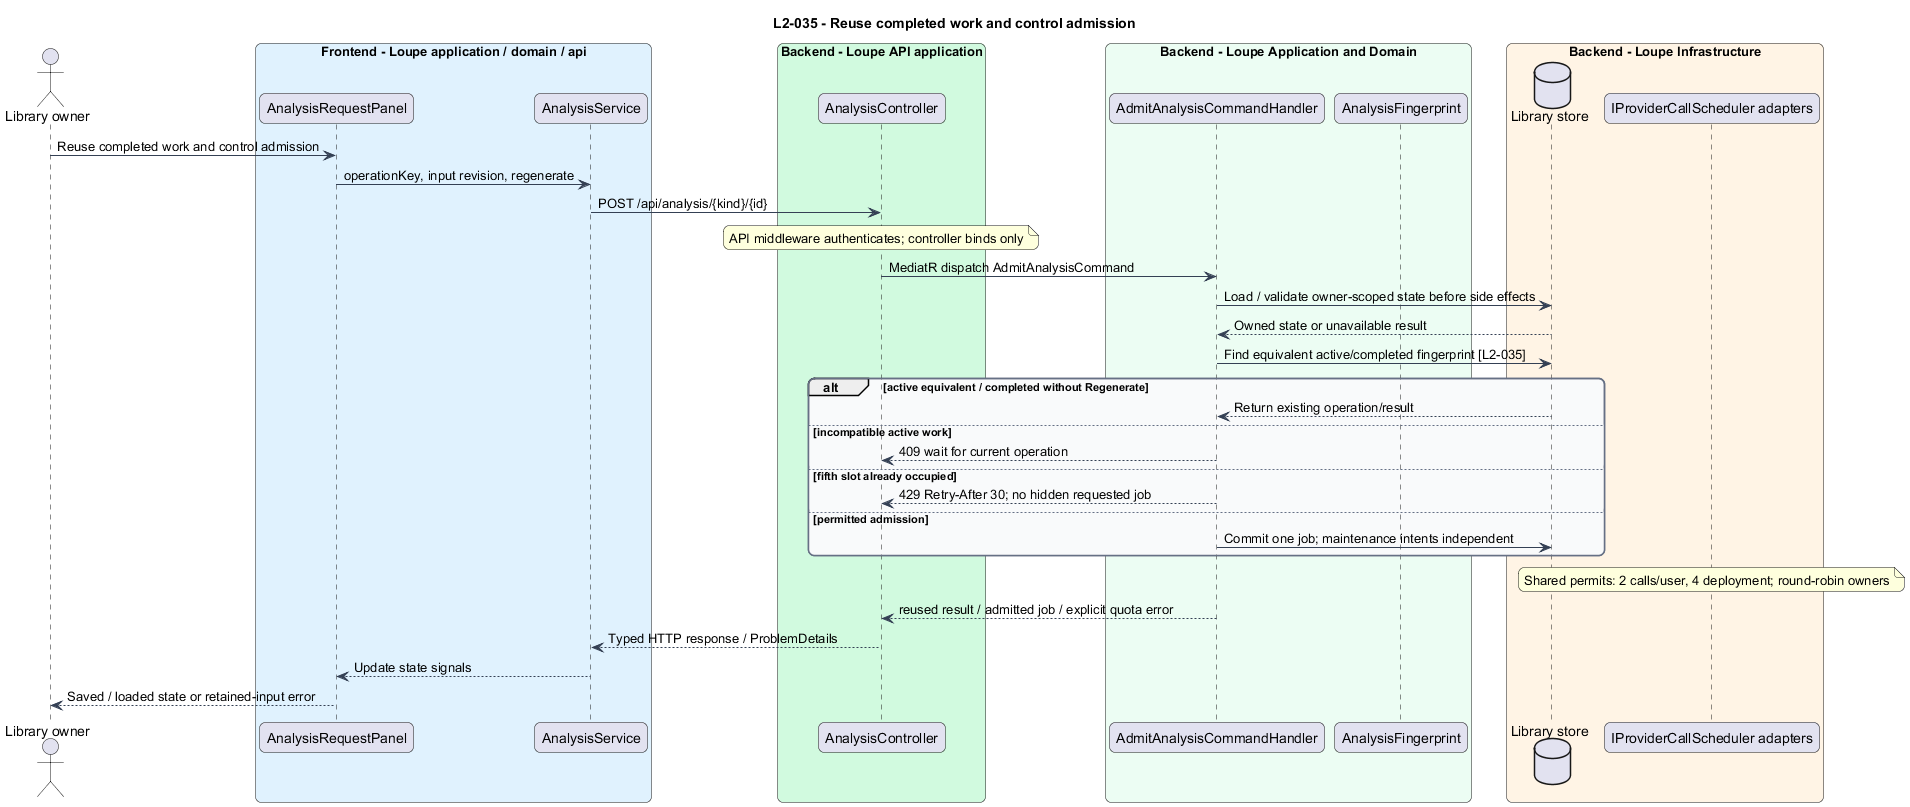

The diagram above was rendered by PlantUML. Its source (embedded in the PNG):
@startuml
title L2-035 - Reuse completed work and control admission
skinparam backgroundColor #FFFFFF
skinparam shadowing false
skinparam roundcorner 12
skinparam defaultFontName Arial
skinparam ArrowColor #344054
skinparam rectangle {
  BorderColor #344054
  FontColor #101828
}
skinparam package {
  BorderColor #667085
  FontColor #101828
  BackgroundColor #F9FAFB
}

actor "Library owner" as actor
box "Frontend - Loupe application / domain / api" #E0F2FE
participant "AnalysisRequestPanel" as page
participant "AnalysisService" as client
end box
box "Backend - Loupe API application" #D1FADF
participant "AnalysisController" as controller
end box
box "Backend - Loupe Application and Domain" #ECFDF3
participant "AdmitAnalysisCommandHandler" as handler
participant "AnalysisFingerprint" as entity
end box
box "Backend - Loupe Infrastructure" #FFF4E5
database "Library store" as db
participant "IProviderCallScheduler adapters" as ext
end box
actor -> page : Reuse completed work and control admission
page -> client : operationKey, input revision, regenerate
client -> controller : POST /api/analysis/{kind}/{id}
note over controller : API middleware authenticates; controller binds only
controller -> handler : MediatR dispatch AdmitAnalysisCommand
handler -> db : Load / validate owner-scoped state before side effects
db --> handler : Owned state or unavailable result
handler -> db : Find equivalent active/completed fingerprint [L2-035]
alt active equivalent / completed without Regenerate
db --> handler : Return existing operation/result
else incompatible active work
handler --> controller : 409 wait for current operation
else fifth slot already occupied
handler --> controller : 429 Retry-After 30; no hidden requested job
else permitted admission
handler -> db : Commit one job; maintenance intents independent
end
note over ext : Shared permits: 2 calls/user, 4 deployment; round-robin owners
handler --> controller : reused result / admitted job / explicit quota error
controller --> client : Typed HTTP response / ProblemDetails
client --> page : Update state signals
page --> actor : Saved / loaded state or retained-input error
@enduml